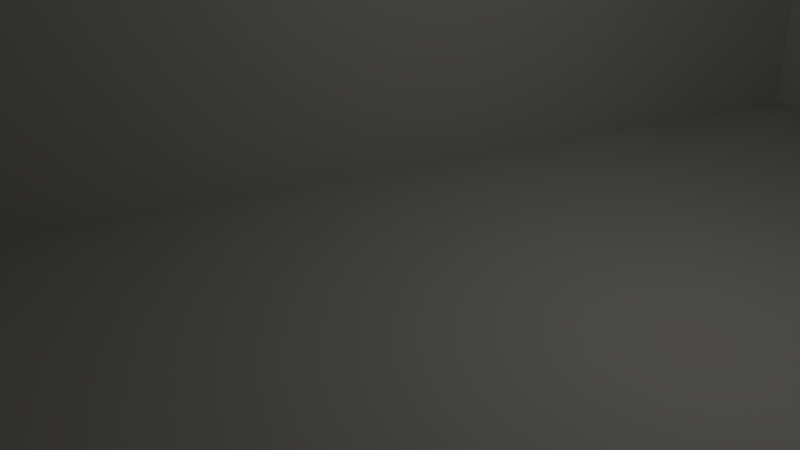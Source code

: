 # Source: Rock_Chunk_02.blend  (saved by Blender 2.76.0; exported with 4.5.12 LTS)
import bpy
from mathutils import Matrix  # noqa: F401  (used for matrix-valued properties, if any)

bpy.ops.wm.read_factory_settings(use_empty=True)
scene = bpy.context.scene
scene.name = 'Scene'

# ---- collections
col_collection_1 = bpy.data.collections.new('Collection 1'); scene.collection.children.link(col_collection_1)

# ---- materials (node trees are filled in below, after node groups)
mat_color_002_003 = bpy.data.materials.new('Color_002.003')
mat_color_002_003.alpha_threshold = 0.0
mat_color_002_003.use_transparent_shadow = False
mat_color_002_003.diffuse_color = (0.7373, 0.7294, 0.6941, 1.0)
mat_color_002_003.specular_color = (0.33, 0.33, 0.33)
mat_color_002_003.roughness = 0.5

# ---- material node trees

# ---- world
world_world = bpy.data.worlds.new('World'); scene.world = world_world
world_world.color = (0.05088, 0.05088, 0.05088)
world_world.use_sun_shadow = False
world_world.sun_shadow_jitter_overblur = 0.0
world_world.cycles.sampling_method = 'MANUAL'
world_world.cycles.sample_map_resolution = 256

# ---- cameras
cam_camera = bpy.data.cameras.new('Camera')
cam_camera.clip_end = 100.0
cam_camera.lens = 35.0
cam_camera.sensor_width = 32.0
cam_camera.sensor_height = 18.0
cam_camera.ortho_scale = 7.314
cam_camera.dof.focus_distance = 0.0
cam_camera.dof.aperture_fstop = 128.0

# ---- lights
light_lamp = bpy.data.lights.new('Lamp', 'POINT')
light_lamp.transmission_factor = 0.0
light_lamp.cutoff_distance = 30.0
light_lamp.energy = 100.0
light_lamp.shadow_buffer_clip_start = 1.001
light_lamp.shadow_soft_size = 0.1
light_lamp.shadow_maximum_resolution = 0.006
light_lamp.use_absolute_resolution = True
light_lamp.cycles.use_multiple_importance_sampling = False

# ---- meshes
me_untitled_024 = bpy.data.meshes.new('Untitled.024')
me_untitled_024.from_pydata([(448.3, 1289.0, 196.9), (147.4, 1264.0, 403.2), (186.9, 0.0, 435.5), (-55.8, 792.7, 334.9), (1.635, 780.4, 381.7), (89.88, 0.0, 365.9), (448.3, 1289.0, 196.9), (186.9, 0.0, 435.5), (642.7, 0.0, 118.6), (-300.0, 1442.0, 34.45), (-284.4, 0.0, 235.5), (-281.3, 1450.0, 136.2), (-204.8, 0.0, -234.1), (-325.2, 0.0, 31.95), (-244.9, 1466.0, -98.59), (-244.9, 1466.0, -98.59), (-325.2, 0.0, 31.95), (-300.0, 1442.0, 34.45), (-244.9, 1466.0, -98.59), (20.23, 0.0, -234.1), (-204.8, 0.0, -234.1), (-281.3, 1450.0, 136.2), (-244.9, 1466.0, -98.59), (-300.0, 1442.0, 34.45), (-244.9, 1466.0, 172.5), (-201.8, 1485.0, 77.77), (-157.0, 1505.0, 172.5), (-154.5, 1506.0, 166.6), (-141.9, 1511.0, -98.59), (-98.3, 1809.0, 20.23), (19.37, 1275.0, 312.5), (-32.39, 1818.0, 139.5), (-257.4, 864.3, 344.9), (-195.4, 836.9, 308.8), (-351.0, 3.595e-13, 339.9), (-32.39, 1818.0, 139.5), (19.37, 1275.0, 312.5), (391.4, 1727.0, 60.0), (-10.54, 1755.0, -198.8), (310.3, 1701.0, -172.7), (513.8, 0.0, -234.1), (391.4, 1727.0, 60.0), (19.37, 1275.0, 312.5), (448.3, 1289.0, 196.9), (-257.4, 864.3, 344.9), (-351.0, 3.595e-13, 339.9), (-59.26, 3.61e-13, 506.3), (448.3, 1289.0, 196.9), (19.37, 1275.0, 312.5), (147.4, 1264.0, 403.2), (-195.4, 836.9, 308.8), (-244.6, 0.0, 271.7), (-351.0, 3.595e-13, 339.9), (513.8, 0.0, -234.1), (448.3, 1289.0, 196.9), (642.7, 0.0, 118.6), (-141.9, 1511.0, -98.59), (20.23, 0.0, -234.1), (-244.9, 1466.0, -98.59), (513.8, 0.0, -234.1), (310.3, 1701.0, -172.7), (391.4, 1727.0, 60.0), (-325.2, 0.0, 31.95), (-284.4, 0.0, 235.5), (-300.0, 1442.0, 34.45), (513.8, 0.0, -234.1), (391.4, 1727.0, 60.0), (448.3, 1289.0, 196.9), (20.23, 0.0, -234.1), (-141.9, 1511.0, -98.59), (-201.8, 1485.0, 77.77), (-257.4, 864.3, 344.9), (-59.26, 3.61e-13, 506.3), (-84.95, 823.2, 459.5), (-204.8, 0.0, -234.1), (-284.4, 0.0, 235.5), (-325.2, 0.0, 31.95), (-244.6, 0.0, 271.7), (-204.8, 0.0, 308.0), (20.23, 0.0, -234.1), (-110.6, 0.0, 118.6), (-12.77, 0.0, 308.0), (-7.101, 0.0, 296.2), (147.4, 1264.0, 403.2), (89.88, 0.0, 365.9), (186.9, 0.0, 435.5), (-7.101, 0.0, 296.2), (-157.0, 1505.0, 172.5), (-204.8, 0.0, 308.0), (-12.77, 0.0, 308.0), (-10.54, 1755.0, -198.8), (-110.6, 0.0, 118.6), (-98.3, 1809.0, 20.23), (-32.39, 1818.0, 139.5), (-10.54, 1755.0, -198.8), (-98.3, 1809.0, 20.23), (391.4, 1727.0, 60.0), (310.3, 1701.0, -172.7), (-10.54, 1755.0, -198.8), (513.8, 0.0, -234.1), (20.23, 0.0, -234.1), (89.88, 0.0, 365.9), (513.8, 0.0, -234.1), (186.9, 0.0, 435.5), (642.7, 0.0, 118.6), (-154.5, 1506.0, 166.6), (-157.0, 1505.0, 172.5), (-7.101, 0.0, 296.2), (20.23, 0.0, -234.1), (-201.8, 1485.0, 77.77), (-110.6, 0.0, 118.6), (-157.0, 1505.0, 172.5), (-12.77, 0.0, 308.0), (-7.101, 0.0, 296.2), (-171.8, 832.6, 332.6), (-12.77, 0.0, 308.0), (-204.8, 0.0, 308.0), (-55.8, 792.7, 334.9), (89.88, 0.0, 365.9), (-7.101, 0.0, 296.2), (-157.0, 1505.0, 172.5), (-244.9, 1466.0, 172.5), (-204.8, 0.0, 308.0), (-110.6, 0.0, 118.6), (-154.5, 1506.0, 166.6), (-7.101, 0.0, 296.2), (-171.8, 832.6, 332.6), (-59.05, 794.9, 341.8), (-12.77, 0.0, 308.0), (-201.8, 1485.0, 77.77), (-154.5, 1506.0, 166.6), (-110.6, 0.0, 118.6), (-244.9, 1466.0, 172.5), (-244.6, 0.0, 271.7), (-204.8, 0.0, 308.0), (-284.4, 0.0, 235.5), (-281.3, 1450.0, 136.2), (-284.4, 0.0, 235.5), (-244.9, 1466.0, 172.5), (-204.8, 0.0, 308.0), (-195.4, 836.9, 308.8), (-171.8, 832.6, 332.6), (-244.6, 0.0, 271.7), (-59.26, 3.61e-13, 506.3), (-351.0, 3.595e-13, 339.9), (-204.8, 0.0, 308.0), (-12.77, 0.0, 308.0), (89.88, 0.0, 365.9), (-7.101, 0.0, 296.2), (-195.4, 836.9, 308.8), (-204.8, 0.0, 308.0), (-244.6, 0.0, 271.7), (-98.3, 1809.0, 20.23), (-7.101, 0.0, 296.2), (19.37, 1275.0, 312.5), (19.37, 1275.0, 312.5), (-7.101, 0.0, 296.2), (147.4, 1264.0, 403.2), (1.635, 780.4, 381.7), (-59.26, 3.61e-13, 506.3), (89.88, 0.0, 365.9), (-84.95, 823.2, 459.5), (-84.95, 823.2, 459.5), (-195.4, 836.9, 308.8), (-257.4, 864.3, 344.9), (-171.8, 832.6, 332.6), (-59.05, 794.9, 341.8), (1.635, 780.4, 381.7), (-55.8, 792.7, 334.9), (20.23, 0.0, -234.1), (-110.6, 0.0, 118.6), (-10.54, 1755.0, -198.8), (-12.77, 0.0, 308.0), (-59.05, 794.9, 341.8), (-55.8, 792.7, 334.9), (-7.101, 0.0, 296.2), (-12.77, 0.0, 308.0), (-55.8, 792.7, 334.9), (-98.3, 1809.0, 20.23), (-110.6, 0.0, 118.6), (-7.101, 0.0, 296.2)], [], [(0, 1, 2), (3, 4, 5), (6, 7, 8), (9, 10, 11), (12, 13, 14), (15, 16, 17), (18, 19, 20), (21, 22, 23), (22, 21, 24), (22, 24, 25), (25, 24, 26), (25, 26, 27), (28, 22, 25), (29, 30, 31), (32, 33, 34), (35, 36, 37), (38, 39, 40), (41, 42, 43), (44, 45, 46), (47, 48, 49), (50, 51, 52), (53, 54, 55), (56, 57, 58), (59, 60, 61), (62, 63, 64), (65, 66, 67), (68, 69, 70), (71, 72, 73), (74, 75, 76), (75, 74, 77), (77, 74, 78), (78, 74, 79), (78, 79, 80), (80, 81, 78), (81, 80, 82), (83, 84, 85), (84, 83, 86), (87, 88, 89), (90, 91, 92), (93, 94, 95), (94, 93, 96), (94, 96, 97), (98, 99, 100), (79, 82, 80), (82, 79, 101), (101, 79, 102), (101, 102, 103), (103, 102, 104), (105, 106, 107), (108, 109, 110), (111, 112, 113), (114, 115, 116), (117, 118, 119), (120, 121, 122), (123, 124, 125), (126, 127, 128), (129, 130, 131), (132, 133, 134), (133, 132, 135), (136, 137, 138), (139, 140, 141), (142, 143, 144), (143, 142, 145), (143, 145, 146), (143, 146, 147), (147, 146, 148), (149, 150, 151), (152, 153, 154), (155, 156, 157), (158, 159, 160), (159, 158, 161), (162, 163, 164), (163, 162, 165), (165, 162, 166), (166, 162, 167), (166, 167, 168), (169, 170, 171), (172, 173, 174), (175, 176, 177), (178, 179, 180)])
me_untitled_024.polygons.foreach_set('use_smooth', [True] * 80)
_uv = me_untitled_024.uv_layers.new(name='UVMap')
_uv.uv.foreach_set('vector', [10.22, 50.09, -4.146, 49.11, -3.579, -0.7084, -6.794, 32.1, -9.71, 31.61, -11.97, 0.7698, 10.06, 50.13, -3.748, -0.6613, 18.11, -0.6613, -0.7855, 56.58, 7.111, -0.1821, 3.288, 56.9, -5.073, -0.1471, 6.425, -0.1471, 0.4391, 57.57, 0.07297, 57.53, 6.029, -0.1914, 5.742, 56.57, 9.641, 57.11, -0.7964, -0.8487, 8.062, -0.8487, 5.363, 12.9, -3.882, 14.47, 1.356, 12.1, -3.882, 14.47, 5.363, 12.9, 6.791, 14.47, -3.882, 14.47, 6.791, 14.47, 3.062, 16.32, 3.062, 16.32, 6.791, 14.47, 6.791, 18.25, 3.062, 16.32, 6.791, 18.25, 6.559, 18.36, -3.882, 18.9, -3.882, 14.47, 3.062, 16.32, -1.158, 70.78, 11.16, 49.73, 4.206, 71.13, 15.44, 34.37, 12.62, 33.29, 18.57, 0.2879, -2.62, 66.32, -2.368, 43.82, 14.31, 62.58, 1.107, 68.64, -11.57, 66.54, -19.33, -0.5102, 14.33, 62.53, -2.338, 43.76, 15.15, 44.34, -2.074, 33.17, -5.372, -0.8963, 7.85, -0.8963, 17.65, -1.609, 0.7627, -6.194, 5.803, -9.789, 13.03, 33.29, 13.88, 0.2626, 18.85, 0.2626, 1.714, -3.556, -13.34, 47.87, -13.07, -3.556, 5.438, 58.93, -1.144, -0.7828, 9.488, 57.14, 1.757, -2.743, 2.221, 64.76, -7.481, 65.79, -1.286, -0.2152, 6.886, -0.2152, -0.9942, 56.55, 6.698, -1.921, -4.212, 66.37, -9.835, 49.05, 8.962, 0.1642, 1.813, 59.81, -5.519, 58.77, -1.025, 33.5, 8.983, -0.5446, 7.128, 31.88, 8.062, 9.218, 11.2, -9.271, 12.8, -1.258, 11.2, -9.271, 8.062, 9.218, 9.628, -10.7, 9.628, -10.7, 8.062, 9.218, 8.062, -12.13, 8.062, -12.13, 8.062, 9.218, -0.7964, 9.218, 8.062, -12.13, -0.7964, 9.218, 4.354, -4.669, 4.354, -4.669, 0.5028, -12.13, 8.062, -12.13, 0.5028, -12.13, 4.354, -4.669, 0.2796, -11.66, 13.97, 49.76, 11.28, -0.02465, 15.98, -0.02465, 11.28, -0.02465, 13.97, 49.76, 6.576, -0.02465, -6.183, 58.39, -8.062, -1.088, -0.5028, -1.088, -7.121, 69.12, 5.946, 0.03194, 2.168, 71.25, -3.053, 22.03, 5.905, 11.83, 2.124, 20.58, 5.905, 11.83, -3.053, 22.03, -12.43, 7.435, 5.905, 11.83, -12.43, 7.435, -3.628, 3.218, 0.4148, 68.91, -20.23, -0.1856, -0.7964, -0.1856, -0.7964, 9.218, 0.2796, -11.66, 4.354, -4.669, 0.2796, -11.66, -0.7964, 9.218, -3.539, -14.4, -3.539, -14.4, -0.7964, 9.218, -20.23, 9.218, -3.539, -14.4, -20.23, 9.218, -7.357, -17.15, -7.357, -17.15, -20.23, 9.218, -25.3, -4.669, -8.515, 59.16, -8.768, 59.12, -10.69, -0.5807, 8.919, 0.1647, -5.634, 58.75, -5.892, 0.1647, -8.799, 59.1, -11.15, -0.5976, -10.63, -0.5976, 6.763, 33.15, 0.5028, 0.358, 8.062, 0.358, -5.908, 32.02, -11.28, 0.7253, -6.576, 0.7253, -5.904, 58.35, -9.36, 56.82, -7.567, -1.131, -1.842, 0.2517, -2.606, 59.58, -9.936, 0.2517, 5.461, 33.4, 1.008, 31.91, -0.6762, 0.5801, 1.107, 58.75, -2.855, 59.58, -2.02, 0.247, -2.55, 57.06, 0.09204, -0.7173, 2.212, -0.7173, 0.09204, -0.7173, -2.55, 57.06, -2.028, -0.7173, -3.881, 56.43, -1.164, -0.713, -1.858, 57.07, -2.931, -0.1045, -3.211, 32.85, -4.532, 32.68, 9.628, -10.7, 2.333, -19.93, 13.82, -13.38, 2.333, -19.93, 9.628, -10.7, 8.062, -12.13, 2.333, -19.93, 8.062, -12.13, 0.5028, -12.13, 2.333, -19.93, 0.5028, -12.13, -3.539, -14.4, -3.539, -14.4, 0.5028, -12.13, 0.2796, -11.66, -2.504, 32.85, -2.212, -0.09917, -0.09204, -0.09917, -0.7983, 71.15, 10.6, -0.06817, 11.6, 50.15, 7.733, 50.2, 6.511, -0.01501, 13.91, 49.77, -10.25, 29.98, -15.36, -0.8087, -7.297, -0.8087, -15.36, -0.8087, -10.25, 29.98, -14.84, 31.66, -14.95, 21.62, -7.731, 23.13, -7.98, 26.14, -7.731, 23.13, -14.95, 21.62, -8.976, 22.66, -8.976, 22.66, -14.95, 21.62, -11.19, 18.52, -11.19, 18.52, -14.95, 21.62, -13.63, 16.92, -11.19, 18.52, -13.63, 16.92, -11.0, 18.27, -8.919, 0.0232, 5.892, 0.0232, -7.194, 69.11, 11.23, -0.1619, 13.2, 31.15, 12.9, 31.07, 10.63, -0.1642, 11.15, -0.1642, 12.84, 31.06, -1.26, 71.05, 1.842, -0.2032, 9.936, -0.2032])
me_untitled_024.materials.append(mat_color_002_003)
me_untitled_024.use_remesh_preserve_volume = False
me_untitled_024.use_remesh_preserve_attributes = False
me_untitled_024.use_mirror_vertex_groups = False
me_untitled_024.update()
me_untitled_024.normals_split_custom_set([tuple(v) for v in zip(*[iter([0.5628, 0.03868, 0.8257, 0.5628, 0.03868, 0.8257, 0.5628, 0.03868, 0.8257, 0.6404, 0.08788, -0.763, 0.6404, 0.08788, -0.763, 0.6404, 0.08788, -0.763, 0.5705, 0.03618, 0.8205, 0.5705, 0.03618, 0.8205, 0.5705, 0.03618, 0.8205, -0.9837, 0.01437, 0.1795, -0.9837, 0.01437, 0.1795, -0.9837, 0.01437, 0.1795, -0.911, 0.0132, -0.4123, -0.911, 0.0132, -0.4123, -0.911, 0.0132, -0.4123, -0.9249, 0.01684, -0.3799, -0.9249, 0.01684, -0.3799, -0.9249, 0.01684, -0.3799, 0.0, 0.09207, -0.9958, 0.0, 0.09207, -0.9958, 0.0, 0.09207, -0.9958, -0.4035, 0.915, 0.0, -0.4035, 0.915, -5.169e-07, -0.4035, 0.915, 0.0, -0.4035, 0.915, -5.169e-07, -0.4035, 0.915, 0.0, -0.4035, 0.915, 0.0, -0.4035, 0.915, -5.169e-07, -0.4035, 0.915, 0.0, -0.4035, 0.915, -6.52e-08, -0.4035, 0.915, -6.52e-08, -0.4035, 0.915, 0.0, -0.4035, 0.915, 2.008e-06, -0.4035, 0.915, -6.52e-08, -0.4035, 0.915, 2.008e-06, -0.4035, 0.915, 4.384e-06, -0.4035, 0.915, -7.875e-07, -0.4035, 0.915, -5.169e-07, -0.4035, 0.915, -6.52e-08, -0.8753, 0.06918, 0.4786, -0.8753, 0.06918, 0.4786, -0.8753, 0.06918, 0.4786, -0.4836, 0.05742, -0.8734, -0.4836, 0.05742, -0.8734, -0.4836, 0.05742, -0.8734, 0.2395, 0.3158, 0.9181, 0.2395, 0.3158, 0.9181, 0.2395, 0.3158, 0.9181, 0.08852, 0.04649, -0.995, 0.08852, 0.04649, -0.995, 0.08852, 0.04649, -0.995, 0.2371, 0.3178, 0.918, 0.2371, 0.3178, 0.918, 0.2371, 0.3178, 0.918, -0.4949, 0.04853, 0.8676, -0.4949, 0.04853, 0.8676, -0.4949, 0.04853, 0.8676, 1.806e-08, 0.9928, 0.1199, 1.806e-08, 0.9928, 0.1199, 1.806e-08, 0.9928, 0.1199, -0.5379, 0.06875, -0.8402, -0.5379, 0.06875, -0.8402, -0.5379, 0.06875, -0.8402, 0.9271, 0.1604, -0.3388, 0.9271, 0.1604, -0.3388, 0.9271, 0.1604, -0.3388, -0.0376, 0.08526, -0.9956, -0.0376, 0.08526, -0.9956, -0.0376, 0.08526, -0.9956, 0.9327, 0.1238, -0.3388, 0.9327, 0.1238, -0.3388, 0.9327, 0.1238, -0.3388, -0.9803, 0.01681, 0.1967, -0.9803, 0.01681, 0.1967, -0.9803, 0.01681, 0.1967, 0.9885, 0.09062, -0.1207, 0.9885, 0.09062, -0.1207, 0.9885, 0.09062, -0.1207, 0.9412, 0.0714, 0.3301, 0.9412, 0.0714, 0.3301, 0.9412, 0.0714, 0.3301, -0.5483, 0.03035, 0.8357, -0.5483, 0.03035, 0.8357, -0.5483, 0.03035, 0.8357, 0.0, -1.0, 0.0, 0.0, -1.0, 0.0, 0.0, -1.0, 0.0, 0.0, -1.0, 0.0, 0.0, -1.0, 0.0, 0.0, -1.0, 0.0, 0.0, -1.0, 0.0, 0.0, -1.0, 0.0, 0.0, -1.0, 0.0, 0.0, -1.0, 0.0, 0.0, -1.0, 0.0, 0.0, -1.0, 0.0, 0.0, -1.0, 0.0, 0.0, -1.0, 0.0, 0.0, -1.0, 0.0, 0.0, -1.0, 0.0, 0.0, -1.0, 0.0, 0.0, -1.0, 0.0, 0.0, -1.0, 0.0, 0.0, -1.0, 0.0, 0.0, -1.0, 0.0, -0.5833, 0.002558, 0.8122, -0.5833, 0.002558, 0.8122, -0.5833, 0.002558, 0.8122, -0.5833, 0.002558, 0.8122, -0.5833, 0.002558, 0.8122, -0.5833, 0.002558, 0.8122, 0.0, 0.08972, 0.996, 0.0, 0.08972, 0.996, 0.0, 0.08972, 0.996, -0.9293, -0.01374, -0.369, -0.9293, -0.01374, -0.369, -0.9293, -0.01374, -0.369, 0.1748, 0.9699, -0.1696, 0.1748, 0.9699, -0.1696, 0.1748, 0.9699, -0.1696, 0.1748, 0.9699, -0.1696, 0.1748, 0.9699, -0.1696, 0.1748, 0.9699, -0.1696, 0.1748, 0.9699, -0.1696, 0.1748, 0.9699, -0.1696, 0.1748, 0.9699, -0.1696, 0.0, 0.02014, -0.9998, 0.0, 0.02014, -0.9998, 0.0, 0.02014, -0.9998, 0.0, -1.0, 0.0, 0.0, -1.0, 0.0, 0.0, -1.0, 0.0, 0.0, -1.0, 0.0, 0.0, -1.0, 0.0, 0.0, -1.0, 0.0, 0.0, -1.0, 0.0, 0.0, -1.0, 0.0, 0.0, -1.0, 0.0, 0.0, -1.0, 0.0, 0.0, -1.0, 0.0, 0.0, -1.0, 0.0, 0.0, -1.0, 0.0, 0.0, -1.0, 0.0, 0.0, -1.0, 0.0, 0.8992, 0.1241, 0.4196, 0.8992, 0.1241, 0.4196, 0.8992, 0.1241, 0.4196, 0.9355, 0.067, 0.347, 0.9355, 0.067, 0.347, 0.9355, 0.067, 0.347, 0.8943, 0.1245, 0.4299, 0.8943, 0.1245, 0.4299, 0.8943, 0.1245, 0.4299, 0.0, 0.02952, -0.9996, 0.0, 0.02952, -0.9996, 0.0, 0.02952, -0.9996, 0.5817, 0.07527, -0.8099, 0.5817, 0.07527, -0.8099, 0.5817, 0.07527, -0.8099, -0.0401, 0.09091, 0.9951, -0.0401, 0.09091, 0.9951, -0.0401, 0.09091, 0.9951, 0.8633, 0.04118, -0.503, 0.8633, 0.04118, -0.503, 0.8633, 0.04118, -0.503, 0.09692, 0.04787, -0.9941, 0.09692, 0.04787, -0.9941, 0.09692, 0.04787, -0.9941, 0.8777, 0.04078, -0.4775, 0.8777, 0.04078, -0.4775, 0.8777, 0.04078, -0.4775, -0.6729, 0.04984, 0.7381, -0.6729, 0.04984, 0.7381, -0.6729, 0.04984, 0.7381, -0.6729, 0.04984, 0.7381, -0.6729, 0.04984, 0.7381, -0.6729, 0.04984, 0.7381, -0.7158, 0.04921, 0.6966, -0.7158, 0.04921, 0.6966, -0.7158, 0.04921, 0.6966, 0.7099, -0.007326, -0.7043, 0.7099, -0.007326, -0.7043, 0.7099, -0.007326, -0.7043, -1.894e-15, -1.0, 3.035e-15, -7.058e-16, -1.0, 2.024e-15, -1.589e-15, -1.0, 2.795e-15, -7.058e-16, -1.0, 2.024e-15, -1.894e-15, -1.0, 3.035e-15, -3.804e-15, -1.0, 4.613e-15, -7.058e-16, -1.0, 2.024e-15, -3.804e-15, -1.0, 4.613e-15, -2.737e-16, -1.0, 1.058e-15, -7.058e-16, -1.0, 2.024e-15, -2.737e-16, -1.0, 1.058e-15, -8.344e-16, -1.0, 1.48e-15, -8.344e-16, -1.0, 1.48e-15, -2.737e-16, -1.0, 1.058e-15, 0.0, -1.0, 0.0, 0.6737, -0.00689, -0.739, 0.6737, -0.00689, -0.739, 0.6737, -0.00689, -0.739, -0.9185, 0.01401, 0.3953, -0.9185, 0.01401, 0.3953, -0.9185, 0.01401, 0.3953, -0.5778, 0.001551, 0.8162, -0.5778, 0.001551, 0.8162, -0.5778, 0.001551, 0.8162, 0.6841, 0.06262, 0.7267, 0.6841, 0.06262, 0.7267, 0.6841, 0.06262, 0.7267, 0.6841, 0.06262, 0.7267, 0.6841, 0.06262, 0.7267, 0.6841, 0.06262, 0.7267, 0.3242, 0.9336, -0.1523, 0.3242, 0.9336, -0.1523, 0.3242, 0.9336, -0.1523, 0.3242, 0.9336, -0.1523, 0.3242, 0.9336, -0.1523, 0.3242, 0.9336, -0.1523, 0.3242, 0.9336, -0.1523, 0.3242, 0.9336, -0.1523, 0.3242, 0.9336, -0.1523, 0.3242, 0.9336, -0.1523, 0.3242, 0.9336, -0.1523, 0.3242, 0.9336, -0.1523, 0.3242, 0.9336, -0.1523, 0.3242, 0.9336, -0.1523, 0.3242, 0.9336, -0.1523, -0.9375, -0.009435, -0.3478, -0.9375, -0.009435, -0.3478, -0.9375, -0.009435, -0.3478, -0.9079, -0.0351, -0.4178, -0.9079, -0.0351, -0.4178, -0.9079, -0.0351, -0.4178, -0.9007, -0.0342, -0.433, -0.9007, -0.0342, -0.433, -0.9007, -0.0342, -0.433, -0.8636, 0.03323, 0.5031, -0.8636, 0.03323, 0.5031, -0.8636, 0.03323, 0.5031])] * 3)])

# ---- objects
ob_rock_chunk_03_001 = bpy.data.objects.new('Rock_Chunk_03.001', me_untitled_024)
ob_lamp = bpy.data.objects.new('Lamp', light_lamp)
ob_camera = bpy.data.objects.new('Camera', cam_camera)

# ---- transforms, parenting, visibility, modifiers, constraints
ob_rock_chunk_03_001.location = (0.0, 0.0, 0.0)
ob_rock_chunk_03_001.rotation_euler = (1.571, -0.0, 0.0)
ob_rock_chunk_03_001.scale = (0.04033, 0.04033, 0.04033)
ob_rock_chunk_03_001.color = (0.8, 0.8, 0.8, 1.0)
ob_rock_chunk_03_001.lineart.crease_threshold = 0.0
ob_lamp.location = (4.076, 1.005, 5.904)
ob_lamp.rotation_euler = (0.6503, 0.05522, 1.866)
ob_lamp.lock_rotations_4d = False
ob_lamp.empty_display_type = 'ARROWS'
ob_lamp.color = (0.0, 0.0, 0.0, 0.0)
ob_lamp.lineart.crease_threshold = 0.0
ob_camera.location = (7.481, -6.508, 5.344)
ob_camera.rotation_euler = (1.109, 0.01082, 0.8149)
ob_camera.lock_rotations_4d = False
ob_camera.empty_display_type = 'ARROWS'
ob_camera.color = (0.0, 0.0, 0.0, 0.0)
ob_camera.display_type = 'WIRE'
ob_camera.lineart.crease_threshold = 0.0

# ---- collection membership
col_collection_1.objects.link(ob_rock_chunk_03_001)
col_collection_1.objects.link(ob_lamp)
col_collection_1.objects.link(ob_camera)

# ---- scene / render settings (as saved in the file)
scene.camera = ob_camera
scene.frame_start = 1; scene.frame_end = 250; scene.frame_set(1)
scene.render.engine = 'BLENDER_EEVEE_NEXT'
scene.render.resolution_percentage = 50
scene.render.fps = 30
scene.render.dither_intensity = 0.0
scene.cycles.use_denoising = False
scene.cycles.samples = 10
scene.cycles.sampling_pattern = 'TABULATED_SOBOL'
scene.cycles.light_sampling_threshold = 0.0
scene.cycles.use_adaptive_sampling = False
scene.cycles.use_light_tree = False
scene.cycles.blur_glossy = 0.0
scene.cycles.pixel_filter_type = 'GAUSSIAN'
scene.cycles.sample_clamp_indirect = 0.0
scene.view_settings.view_transform = 'Standard'
bpy.context.view_layer.update()
